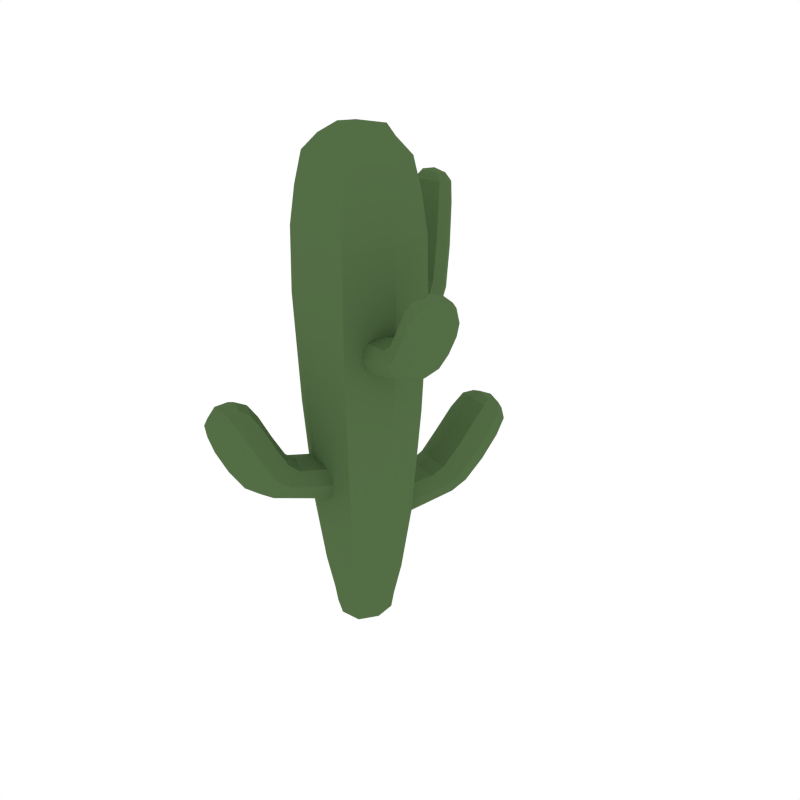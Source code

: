 # Source: Cactus_2.blend  (saved by Blender 2.79.0; exported with 4.5.12 LTS)
import bpy
from mathutils import Matrix  # noqa: F401  (used for matrix-valued properties, if any)

bpy.ops.wm.read_factory_settings(use_empty=True)
scene = bpy.context.scene
scene.name = 'Scene'

# ---- collections
col_collection_1 = bpy.data.collections.new('Collection 1'); scene.collection.children.link(col_collection_1)

# ---- materials (node trees are filled in below, after node groups)
mat_green = bpy.data.materials.new('Green')
mat_green.alpha_threshold = 0.0
mat_green.diffuse_color = (0.08744, 0.1523, 0.05986, 1.0)
mat_green.roughness = 0.5

# ---- material node trees

# ---- world
world_world = bpy.data.worlds.new('World'); scene.world = world_world
world_world.color = (1.0, 1.0, 1.0)
world_world.use_sun_shadow = False
world_world.sun_shadow_jitter_overblur = 0.0
world_world.cycles.sampling_method = 'NONE'
world_world.cycles.sample_map_resolution = 256

# ---- meshes
me_cube_029 = bpy.data.meshes.new('Cube.029')
me_cube_029.from_pydata([(-0.1181, 0.03403, 0.1875), (0.03403, 0.1181, 0.1875), (0.1181, -0.03403, 0.1875), (-0.03403, -0.1181, 0.1875), (0.0, 0.0, -0.01073), (0.05394, 0.1872, 1.367), (0.1485, -0.04277, 1.594), (0.1872, -0.05394, 1.367), (-0.1872, 0.05394, 1.367), (-0.05394, -0.1872, 1.367), (0.0, 0.0, 1.687), (-0.1485, 0.04277, 1.594), (-0.04277, -0.1485, 1.594), (0.04277, 0.1485, 1.594), (-0.02471, -0.08579, 0.01151), (0.08579, -0.02471, 0.01151), (0.02471, 0.08579, 0.01151), (-0.08579, 0.02471, 0.01151), (0.4287, -0.1765, 1.124), (0.4078, -0.2379, 1.274), (0.3438, -0.2231, 1.161), (0.3946, -0.08585, 1.161), (0.3098, -0.1324, 1.197), (0.4486, -0.1839, 1.307), (0.4529, -0.1163, 1.274), (0.3777, -0.1576, 1.306), (0.483, -0.1966, 1.241), (0.2403, -0.1067, 1.111), (0.3162, -0.06021, 1.072), (0.2676, -0.1914, 1.072), (0.3435, -0.1449, 1.033), (0.2053, -0.09373, 0.987), (0.1503, -0.1453, 1.04), (0.1972, -0.01878, 1.04), (0.1422, -0.07037, 1.093), (-0.1431, -0.441, 0.6869), (-0.2125, -0.4124, 0.8589), (-0.2032, -0.3453, 0.7245), (-0.04133, -0.3919, 0.7245), (-0.1014, -0.2962, 0.762), (-0.1464, -0.4522, 0.899), (-0.06913, -0.4537, 0.8589), (-0.1223, -0.3688, 0.8922), (-0.1593, -0.4972, 0.8256), (-0.07949, -0.2201, 0.6583), (-0.02036, -0.3057, 0.6169), (-0.1751, -0.2612, 0.6169), (-0.116, -0.3468, 0.5755), (-0.07002, -0.1872, 0.5129), (-0.1329, -0.125, 0.5717), (0.01633, -0.168, 0.5717), (-0.04658, -0.1059, 0.6305), (0.1167, 0.4611, 0.4534), (0.2015, 0.4713, 0.6317), (0.1831, 0.3711, 0.5103), (0.01269, 0.4202, 0.5103), (0.07906, 0.3302, 0.5671), (0.1343, 0.5221, 0.6679), (0.05047, 0.5148, 0.6317), (0.1093, 0.4351, 0.682), (0.1427, 0.551, 0.5813), (0.04963, 0.2281, 0.4801), (-0.01593, 0.3068, 0.4217), (0.147, 0.2598, 0.4217), (0.08144, 0.3385, 0.3632), (0.03013, 0.1604, 0.3395), (0.1007, 0.1099, 0.41), (-0.05648, 0.1551, 0.41), (0.01404, 0.1046, 0.4806), (-0.05065, -0.1758, 0.7869), (-0.1758, 0.05065, 0.7869), (0.1758, -0.05065, 0.7869), (0.05065, 0.1758, 0.7869), (-0.0678, 0.4721, 1.183), (-0.02555, 0.4735, 1.399), (0.01138, 0.4215, 1.206), (-0.1243, 0.3977, 1.208), (-0.04514, 0.3471, 1.232), (-0.08595, 0.4691, 1.437), (-0.1449, 0.4478, 1.403), (-0.0723, 0.4026, 1.415), (-0.09818, 0.5186, 1.387), (-0.0171, 0.2814, 1.078), (-0.08924, 0.3241, 1.041), (0.04147, 0.3414, 1.041), (-0.03067, 0.3841, 1.004), (-0.0125, 0.2465, 0.9608), (0.05468, 0.2234, 1.011), (-0.07138, 0.2068, 1.011), (-0.004201, 0.1837, 1.061), (-0.06434, 0.01854, -0.005168), (-0.1141, -0.06308, 0.1875), (-0.1487, 0.04285, 0.4142), (-0.04581, 0.08288, 0.01151), (0.01854, 0.06434, -0.005168), (0.04285, 0.1487, 0.4142), (0.08288, 0.04581, 0.01151), (0.06434, -0.01854, -0.005168), (0.1487, -0.04285, 0.4142), (0.04581, -0.08288, 0.01151), (-0.01854, -0.06434, -0.005168), (-0.04285, -0.1487, 0.4142), (-0.1706, 0.04914, 1.491), (0.04914, 0.1706, 1.491), (0.1706, -0.04914, 1.491), (-0.04914, -0.1706, 1.491), (-0.09997, 0.1809, 1.367), (0.1699, 0.09388, 0.7869), (0.09388, -0.1699, 0.7869), (-0.1809, -0.09997, 1.367), (-0.09894, 0.0285, 1.664), (0.0285, 0.09894, 1.664), (0.09894, -0.0285, 1.664), (-0.0285, -0.09894, 1.664), (0.1434, 0.07927, 1.594), (0.07927, -0.1434, 1.594), (-0.1434, -0.07927, 1.594), (-0.07927, 0.1434, 1.594), (-0.08288, -0.04581, 0.01151), (-0.06308, 0.1141, 0.1875), (0.1141, 0.06308, 0.1875), (0.06308, -0.1141, 0.1875), (-0.02704, -0.09388, 0.06662), (0.09388, -0.02704, 0.06662), (0.02704, 0.09388, 0.06662), (-0.09388, 0.02704, 0.06662), (0.113, 0.01055, 1.018), (0.1075, -0.05749, 0.9547), (0.06732, -0.1127, 1.018), (0.07282, -0.04464, 1.081), (0.4311, -0.1002, 1.229), (0.4647, -0.1899, 1.192), (0.3808, -0.2359, 1.229), (0.3472, -0.1463, 1.265), (0.4329, -0.1195, 1.133), (0.1798, -0.1383, 1.0), (0.1325, -0.1207, 1.08), (0.3437, -0.08648, 1.188), (0.459, -0.1417, 1.299), (0.4791, -0.1952, 1.277), (0.429, -0.2227, 1.299), (0.4089, -0.1692, 1.321), (0.4529, -0.2374, 1.249), (0.3739, -0.2081, 1.298), (0.4077, -0.1169, 1.298), (0.4867, -0.1462, 1.249), (0.3488, -0.09094, 1.042), (0.3947, -0.2225, 1.133), (0.3056, -0.1894, 1.188), (0.2714, -0.06227, 1.101), (0.272, -0.1184, 1.135), (0.3532, -0.07266, 1.099), (0.3037, -0.2061, 1.099), (0.3849, -0.1603, 1.062), (0.3123, -0.1894, 1.042), (0.235, -0.1607, 1.101), (0.215, -0.04336, 1.0), (0.1677, -0.02583, 1.08), (0.2888, -0.1247, 1.015), (0.2211, -0.1732, 1.059), (0.2691, -0.0438, 1.059), (0.2015, -0.09231, 1.104), (0.04231, -0.07051, 0.5397), (-0.03746, -0.07419, 0.4685), (-0.103, -0.02864, 0.5397), (-0.02327, -0.02496, 0.6108), (-0.05341, -0.4304, 0.8052), (-0.1541, -0.4789, 0.7681), (-0.2134, -0.3843, 0.8052), (-0.1128, -0.3357, 0.8424), (-0.07722, -0.4404, 0.6963), (-0.1231, -0.1609, 0.5276), (-0.1055, -0.0999, 0.6158), (-0.04592, -0.3318, 0.7526), (-0.0972, -0.4612, 0.889), (-0.1573, -0.4902, 0.8668), (-0.1928, -0.4337, 0.889), (-0.1327, -0.4047, 0.9112), (-0.2085, -0.4657, 0.8339), (-0.1807, -0.3694, 0.8839), (-0.07319, -0.4004, 0.8839), (-0.1009, -0.4966, 0.8339), (-0.0534, -0.3477, 0.5859), (-0.1986, -0.4054, 0.6963), (-0.1673, -0.2968, 0.7526), (-0.02602, -0.2527, 0.648), (-0.08977, -0.2558, 0.6883), (-0.03096, -0.3474, 0.6504), (-0.1883, -0.3021, 0.6504), (-0.1295, -0.3937, 0.6125), (-0.1695, -0.3142, 0.5859), (-0.1421, -0.2192, 0.648), (-0.01112, -0.1932, 0.5276), (0.006462, -0.1321, 0.6158), (-0.09779, -0.2836, 0.5507), (-0.1584, -0.2073, 0.599), (-0.005834, -0.2512, 0.599), (-0.06646, -0.1749, 0.6473), (-0.0852, 0.04774, 0.4017), (-0.00621, 0.03427, 0.3226), (0.06783, 0.003649, 0.4017), (-0.01115, 0.01711, 0.4809), (0.03053, 0.4784, 0.5832), (0.1334, 0.5188, 0.527), (0.199, 0.4299, 0.5832), (0.09613, 0.3895, 0.6394), (0.04813, 0.4631, 0.4676), (0.08704, 0.1365, 0.3571), (0.07498, 0.09458, 0.4629), (0.01986, 0.365, 0.5529), (0.08194, 0.5294, 0.6589), (0.1434, 0.5535, 0.6253), (0.1825, 0.5004, 0.6589), (0.1211, 0.4762, 0.6924), (0.1951, 0.5202, 0.5939), (0.1701, 0.4333, 0.6694), (0.05682, 0.4659, 0.6694), (0.08187, 0.5528, 0.5939), (0.01637, 0.3423, 0.3779), (0.1759, 0.4263, 0.4676), (0.1477, 0.3282, 0.5529), (-0.007497, 0.2595, 0.4655), (0.06218, 0.2717, 0.5018), (-0.002858, 0.3573, 0.4455), (0.1628, 0.3095, 0.4455), (0.09776, 0.3952, 0.3893), (0.1386, 0.3071, 0.3779), (0.1147, 0.2243, 0.4655), (-0.03081, 0.1704, 0.3571), (-0.04287, 0.1285, 0.4629), (0.06112, 0.268, 0.3538), (0.1286, 0.2005, 0.4171), (-0.03199, 0.2467, 0.4171), (0.03554, 0.1792, 0.4803), (-0.09388, 0.1699, 0.7869), (0.1809, 0.09997, 1.367), (0.09997, -0.1809, 1.367), (-0.1699, -0.09388, 0.7869), (-0.05512, -0.1913, 1.155), (-0.1913, 0.05512, 1.155), (0.1913, -0.05512, 1.155), (0.05512, 0.1913, 1.155), (-0.05873, 0.1237, 0.9898), (0.0003718, 0.1491, 0.9304), (0.06404, 0.1399, 0.9898), (0.004933, 0.1145, 1.049), (-0.1444, 0.4299, 1.336), (-0.09131, 0.5076, 1.317), (-0.01097, 0.4573, 1.333), (-0.06407, 0.3796, 1.353), (-0.1159, 0.4475, 1.19), (0.03581, 0.2449, 0.9734), (0.04203, 0.1978, 1.049), (-0.09887, 0.3538, 1.227), (-0.1256, 0.4584, 1.429), (-0.0944, 0.5057, 1.418), (-0.046, 0.4756, 1.426), (-0.07715, 0.4283, 1.437), (-0.05018, 0.5138, 1.389), (-0.03077, 0.4267, 1.41), (-0.1203, 0.4075, 1.413), (-0.1397, 0.4945, 1.392), (-0.07799, 0.3648, 1.013), (-0.01408, 0.4653, 1.188), (0.002915, 0.3716, 1.225), (-0.06781, 0.2877, 1.069), (-0.02599, 0.3121, 1.119), (-0.1006, 0.3597, 1.087), (0.03202, 0.3786, 1.087), (-0.04261, 0.4262, 1.055), (0.02004, 0.3778, 1.013), (0.03022, 0.3007, 1.069), (-0.05873, 0.2324, 0.9734), (-0.05251, 0.1853, 1.049), (-0.02348, 0.3297, 0.9868), (0.0467, 0.2947, 1.029), (-0.08217, 0.2777, 1.029), (-0.01199, 0.2427, 1.071), (-0.06139, -0.03393, -0.0008446), (-0.1437, -0.07941, 0.4142), (-0.03393, 0.06139, -0.0008446), (-0.07941, 0.1437, 0.4142), (0.03393, -0.06139, -0.0008446), (0.07941, -0.1437, 0.4142), (0.06139, 0.03393, -0.0008446), (0.1437, 0.07941, 0.4142), (-0.1648, -0.09108, 1.491), (-0.09108, 0.1648, 1.491), (0.1648, 0.09108, 1.491), (0.09108, -0.1648, 1.491), (-0.09914, -0.05479, 1.646), (-0.05479, 0.09914, 1.646), (0.09914, 0.05479, 1.646), (0.05479, -0.09914, 1.646), (-0.09069, -0.05012, 0.06662), (-0.05012, 0.09069, 0.06662), (0.09069, 0.05012, 0.06662), (0.05012, -0.09069, 0.06662), (0.09428, -3.181e-05, 1.065), (0.1203, -0.009667, 0.9704), (0.06003, -0.09246, 1.065), (0.08603, -0.1021, 0.9704), (0.3807, -0.1009, 1.256), (0.4689, -0.1335, 1.201), (0.4312, -0.2353, 1.201), (0.343, -0.2026, 1.256), (0.4248, -0.1392, 1.309), (0.4794, -0.1595, 1.276), (0.4561, -0.2225, 1.276), (0.4015, -0.2023, 1.309), (0.3893, -0.105, 1.071), (0.3523, -0.2051, 1.071), (0.2676, -0.1737, 1.126), (0.3046, -0.07364, 1.126), (0.2599, -0.1691, 1.026), (0.1944, -0.1449, 1.093), (0.2958, -0.0721, 1.026), (0.2304, -0.04784, 1.093), (0.02946, -0.04681, 0.593), (0.01882, -0.08374, 0.4863), (-0.07956, -0.01541, 0.593), (-0.09019, -0.05233, 0.4863), (-0.05795, -0.3709, 0.8331), (-0.08889, -0.4783, 0.7774), (-0.2089, -0.4437, 0.7774), (-0.178, -0.3363, 0.8331), (-0.09715, -0.4211, 0.8985), (-0.1163, -0.4877, 0.8639), (-0.1907, -0.4663, 0.8639), (-0.1715, -0.3997, 0.8985), (-0.06552, -0.3934, 0.622), (-0.1835, -0.3594, 0.622), (-0.1537, -0.256, 0.6788), (-0.03573, -0.29, 0.6788), (-0.1511, -0.2535, 0.5628), (-0.1276, -0.172, 0.6352), (-0.03666, -0.2865, 0.5628), (-0.01316, -0.2049, 0.6352), (-0.06792, 0.03579, 0.4611), (-0.06421, 0.04866, 0.3424), (0.04685, 0.002724, 0.4611), (0.05056, 0.0156, 0.3424), (0.03761, 0.4239, 0.6254), (0.06556, 0.5209, 0.5411), (0.1919, 0.4845, 0.5411), (0.164, 0.3875, 0.6254), (0.08283, 0.4904, 0.6779), (0.1001, 0.5505, 0.6257), (0.1784, 0.528, 0.6257), (0.1611, 0.4679, 0.6779), (0.03119, 0.3976, 0.4033), (0.1554, 0.3618, 0.4033), (0.1287, 0.2692, 0.4877), (0.004505, 0.305, 0.4877), (0.1182, 0.2395, 0.3696), (0.09897, 0.1729, 0.4645), (-0.002313, 0.2743, 0.3696), (-0.0215, 0.2076, 0.4645), (-0.1022, 0.1848, 1.155), (0.1848, 0.1022, 1.155), (0.1022, -0.1848, 1.155), (-0.1848, -0.1022, 1.155), (-0.04167, 0.1128, 1.034), (-0.0451, 0.1387, 0.9452), (0.0504, 0.1249, 1.034), (0.04698, 0.1508, 0.9452), (-0.1175, 0.3854, 1.349), (-0.1379, 0.4813, 1.323), (-0.03786, 0.5018, 1.32), (-0.01743, 0.4059, 1.347), (-0.1099, 0.4286, 1.429), (-0.1233, 0.4888, 1.414), (-0.0614, 0.5021, 1.412), (-0.04799, 0.4419, 1.427), (-0.09027, 0.4048, 1.063), (0.00921, 0.4191, 1.063), (0.02167, 0.3334, 1.111), (-0.07781, 0.3192, 1.111), (0.02629, 0.3252, 0.9974), (0.0349, 0.26, 1.061), (-0.07037, 0.3124, 0.9974), (-0.06175, 0.2472, 1.061)], [], [(0, 125, 294, 91), (0, 91, 279, 92), (0, 92, 281, 119), (0, 119, 295, 125), (1, 124, 295, 119), (1, 119, 281, 95), (1, 95, 285, 120), (1, 120, 296, 124), (2, 123, 296, 120), (2, 120, 285, 98), (2, 98, 283, 121), (2, 121, 297, 123), (3, 122, 297, 121), (3, 121, 283, 101), (3, 101, 279, 91), (3, 91, 294, 122), (4, 90, 280, 94), (4, 94, 284, 97), (4, 97, 282, 100), (4, 100, 278, 90), (5, 235, 359, 241), (5, 241, 358, 106), (5, 106, 287, 103), (5, 103, 288, 235), (6, 115, 289, 104), (6, 104, 288, 114), (6, 114, 292, 112), (6, 112, 293, 115), (7, 236, 360, 240), (7, 240, 359, 235), (7, 235, 288, 104), (7, 104, 289, 236), (8, 106, 358, 239), (8, 239, 361, 109), (8, 109, 286, 102), (8, 102, 287, 106), (9, 109, 361, 238), (9, 238, 360, 236), (9, 236, 289, 105), (9, 105, 286, 109), (10, 112, 292, 111), (10, 111, 291, 110), (10, 110, 290, 113), (10, 113, 293, 112), (11, 117, 287, 102), (11, 102, 286, 116), (11, 116, 290, 110), (11, 110, 291, 117), (12, 116, 286, 105), (12, 105, 289, 115), (12, 115, 293, 113), (12, 113, 290, 116), (13, 114, 288, 103), (13, 103, 287, 117), (13, 117, 291, 111), (13, 111, 292, 114), (14, 100, 282, 99), (14, 99, 297, 122), (14, 122, 294, 118), (14, 118, 278, 100), (15, 97, 284, 96), (15, 96, 296, 123), (15, 123, 297, 99), (15, 99, 282, 97), (16, 94, 280, 93), (16, 93, 295, 124), (16, 124, 296, 96), (16, 96, 284, 94), (17, 90, 278, 118), (17, 118, 294, 125), (17, 125, 295, 93), (17, 93, 280, 90), (18, 147, 311, 153), (18, 153, 310, 134), (18, 134, 303, 131), (18, 131, 304, 147), (19, 143, 305, 132), (19, 132, 304, 142), (19, 142, 308, 140), (19, 140, 309, 143), (20, 148, 312, 152), (20, 152, 311, 147), (20, 147, 304, 132), (20, 132, 305, 148), (21, 134, 310, 151), (21, 151, 313, 137), (21, 137, 302, 130), (21, 130, 303, 134), (22, 137, 313, 150), (22, 150, 312, 148), (22, 148, 305, 133), (22, 133, 302, 137), (23, 140, 308, 139), (23, 139, 307, 138), (23, 138, 306, 141), (23, 141, 309, 140), (24, 145, 303, 130), (24, 130, 302, 144), (24, 144, 306, 138), (24, 138, 307, 145), (25, 144, 302, 133), (25, 133, 305, 143), (25, 143, 309, 141), (25, 141, 306, 144), (26, 142, 304, 131), (26, 131, 303, 145), (26, 145, 307, 139), (26, 139, 308, 142), (27, 149, 317, 161), (27, 161, 315, 155), (27, 155, 312, 150), (27, 150, 313, 149), (28, 146, 316, 160), (28, 160, 317, 149), (28, 149, 313, 151), (28, 151, 310, 146), (29, 155, 315, 159), (29, 159, 314, 154), (29, 154, 311, 152), (29, 152, 312, 155), (30, 154, 314, 158), (30, 158, 316, 146), (30, 146, 310, 153), (30, 153, 311, 154), (31, 135, 301, 127), (31, 127, 299, 156), (31, 156, 316, 158), (31, 158, 314, 135), (32, 136, 300, 128), (32, 128, 301, 135), (32, 135, 314, 159), (32, 159, 315, 136), (33, 156, 299, 126), (33, 126, 298, 157), (33, 157, 317, 160), (33, 160, 316, 156), (34, 157, 298, 129), (34, 129, 300, 136), (34, 136, 315, 161), (34, 161, 317, 157), (35, 183, 331, 189), (35, 189, 330, 170), (35, 170, 323, 167), (35, 167, 324, 183), (36, 179, 325, 168), (36, 168, 324, 178), (36, 178, 328, 176), (36, 176, 329, 179), (37, 184, 332, 188), (37, 188, 331, 183), (37, 183, 324, 168), (37, 168, 325, 184), (38, 170, 330, 187), (38, 187, 333, 173), (38, 173, 322, 166), (38, 166, 323, 170), (39, 173, 333, 186), (39, 186, 332, 184), (39, 184, 325, 169), (39, 169, 322, 173), (40, 176, 328, 175), (40, 175, 327, 174), (40, 174, 326, 177), (40, 177, 329, 176), (41, 181, 323, 166), (41, 166, 322, 180), (41, 180, 326, 174), (41, 174, 327, 181), (42, 180, 322, 169), (42, 169, 325, 179), (42, 179, 329, 177), (42, 177, 326, 180), (43, 178, 324, 167), (43, 167, 323, 181), (43, 181, 327, 175), (43, 175, 328, 178), (44, 185, 337, 197), (44, 197, 335, 191), (44, 191, 332, 186), (44, 186, 333, 185), (45, 182, 336, 196), (45, 196, 337, 185), (45, 185, 333, 187), (45, 187, 330, 182), (46, 191, 335, 195), (46, 195, 334, 190), (46, 190, 331, 188), (46, 188, 332, 191), (47, 190, 334, 194), (47, 194, 336, 182), (47, 182, 330, 189), (47, 189, 331, 190), (48, 171, 321, 163), (48, 163, 319, 192), (48, 192, 336, 194), (48, 194, 334, 171), (49, 172, 320, 164), (49, 164, 321, 171), (49, 171, 334, 195), (49, 195, 335, 172), (50, 192, 319, 162), (50, 162, 318, 193), (50, 193, 337, 196), (50, 196, 336, 192), (51, 193, 318, 165), (51, 165, 320, 172), (51, 172, 335, 197), (51, 197, 337, 193), (52, 219, 351, 225), (52, 225, 350, 206), (52, 206, 343, 203), (52, 203, 344, 219), (53, 215, 345, 204), (53, 204, 344, 214), (53, 214, 348, 212), (53, 212, 349, 215), (54, 220, 352, 224), (54, 224, 351, 219), (54, 219, 344, 204), (54, 204, 345, 220), (55, 206, 350, 223), (55, 223, 353, 209), (55, 209, 342, 202), (55, 202, 343, 206), (56, 209, 353, 222), (56, 222, 352, 220), (56, 220, 345, 205), (56, 205, 342, 209), (57, 212, 348, 211), (57, 211, 347, 210), (57, 210, 346, 213), (57, 213, 349, 212), (58, 217, 343, 202), (58, 202, 342, 216), (58, 216, 346, 210), (58, 210, 347, 217), (59, 216, 342, 205), (59, 205, 345, 215), (59, 215, 349, 213), (59, 213, 346, 216), (60, 214, 344, 203), (60, 203, 343, 217), (60, 217, 347, 211), (60, 211, 348, 214), (61, 221, 357, 233), (61, 233, 355, 227), (61, 227, 352, 222), (61, 222, 353, 221), (62, 218, 356, 232), (62, 232, 357, 221), (62, 221, 353, 223), (62, 223, 350, 218), (63, 227, 355, 231), (63, 231, 354, 226), (63, 226, 351, 224), (63, 224, 352, 227), (64, 226, 354, 230), (64, 230, 356, 218), (64, 218, 350, 225), (64, 225, 351, 226), (65, 207, 341, 199), (65, 199, 339, 228), (65, 228, 356, 230), (65, 230, 354, 207), (66, 208, 340, 200), (66, 200, 341, 207), (66, 207, 354, 231), (66, 231, 355, 208), (67, 228, 339, 198), (67, 198, 338, 229), (67, 229, 357, 232), (67, 232, 356, 228), (68, 229, 338, 201), (68, 201, 340, 208), (68, 208, 355, 233), (68, 233, 357, 229), (69, 237, 279, 101), (69, 101, 283, 108), (69, 108, 360, 238), (69, 238, 361, 237), (70, 234, 281, 92), (70, 92, 279, 237), (70, 237, 361, 239), (70, 239, 358, 234), (71, 108, 283, 98), (71, 98, 285, 107), (71, 107, 359, 240), (71, 240, 360, 108), (72, 107, 285, 95), (72, 95, 281, 234), (72, 234, 358, 241), (72, 241, 359, 107), (73, 263, 375, 269), (73, 269, 374, 250), (73, 250, 367, 247), (73, 247, 368, 263), (74, 259, 369, 248), (74, 248, 368, 258), (74, 258, 372, 256), (74, 256, 373, 259), (75, 264, 376, 268), (75, 268, 375, 263), (75, 263, 368, 248), (75, 248, 369, 264), (76, 250, 374, 267), (76, 267, 377, 253), (76, 253, 366, 246), (76, 246, 367, 250), (77, 253, 377, 266), (77, 266, 376, 264), (77, 264, 369, 249), (77, 249, 366, 253), (78, 256, 372, 255), (78, 255, 371, 254), (78, 254, 370, 257), (78, 257, 373, 256), (79, 261, 367, 246), (79, 246, 366, 260), (79, 260, 370, 254), (79, 254, 371, 261), (80, 260, 366, 249), (80, 249, 369, 259), (80, 259, 373, 257), (80, 257, 370, 260), (81, 258, 368, 247), (81, 247, 367, 261), (81, 261, 371, 255), (81, 255, 372, 258), (82, 265, 381, 277), (82, 277, 379, 271), (82, 271, 376, 266), (82, 266, 377, 265), (83, 262, 380, 276), (83, 276, 381, 265), (83, 265, 377, 267), (83, 267, 374, 262), (84, 271, 379, 275), (84, 275, 378, 270), (84, 270, 375, 268), (84, 268, 376, 271), (85, 270, 378, 274), (85, 274, 380, 262), (85, 262, 374, 269), (85, 269, 375, 270), (86, 251, 365, 243), (86, 243, 363, 272), (86, 272, 380, 274), (86, 274, 378, 251), (87, 252, 364, 244), (87, 244, 365, 251), (87, 251, 378, 275), (87, 275, 379, 252), (88, 272, 363, 242), (88, 242, 362, 273), (88, 273, 381, 276), (88, 276, 380, 272), (89, 273, 362, 245), (89, 245, 364, 252), (89, 252, 379, 277), (89, 277, 381, 273)])
me_cube_029.materials.append(mat_green)
me_cube_029.use_remesh_preserve_volume = False
me_cube_029.use_remesh_preserve_attributes = False
me_cube_029.use_mirror_vertex_groups = False
me_cube_029.update()

# ---- objects
ob_cactus_2 = bpy.data.objects.new('Cactus_2', me_cube_029)

# ---- transforms, parenting, visibility, modifiers, constraints
ob_cactus_2.location = (0.0, 0.0, 0.0)
ob_cactus_2.lineart.crease_threshold = 0.0

# ---- collection membership
col_collection_1.objects.link(ob_cactus_2)

# ---- scene / render settings (as saved in the file)
scene.frame_start = 1; scene.frame_end = 250; scene.frame_set(0)
scene.render.engine = 'CYCLES'
scene.render.resolution_x = 1000
scene.render.resolution_y = 1000
scene.render.dither_intensity = 0.0
scene.cycles.samples = 200
scene.cycles.sampling_pattern = 'TABULATED_SOBOL'
scene.cycles.light_sampling_threshold = 0.0
scene.cycles.use_adaptive_sampling = False
scene.cycles.use_light_tree = False
scene.cycles.caustics_reflective = False
scene.cycles.caustics_refractive = False
scene.cycles.blur_glossy = 0.0
scene.cycles.max_bounces = 2
scene.cycles.pixel_filter_type = 'GAUSSIAN'
scene.cycles.sample_clamp_indirect = 0.0
scene.view_settings.view_transform = 'Standard'
bpy.context.view_layer.update()

# ---- added for rendering (the .blend has no active camera): camera
cam_auto = bpy.data.cameras.new('AutoCamera')
cam_auto.lens = 50.0
cam_auto.sensor_width = 36.0
cam_auto.clip_end = 1000.0
ob_auto_camera = bpy.data.objects.new('AutoCamera', cam_auto)
scene.collection.objects.link(ob_auto_camera)
ob_auto_camera.location = (2.09411, -2.32081, 2.40405)
ob_auto_camera.rotation_euler = (1.09748, -7.21219e-08, 0.694738)
scene.camera = ob_auto_camera
bpy.context.view_layer.update()

